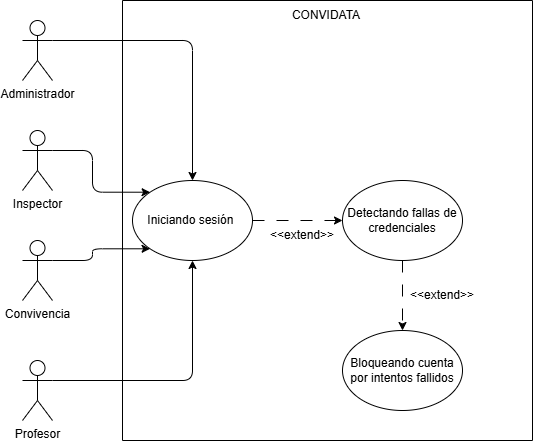

The diagram above was exported from draw.io. Its source (the exported page's mxGraphModel, read from the mxfile embedded in the PNG):
<mxGraphModel dx="1252" dy="527" grid="1" gridSize="10" guides="1" tooltips="1" connect="1" arrows="1" fold="1" page="1" pageScale="1" pageWidth="827" pageHeight="1169" math="0" shadow="0">
  <root>
    <mxCell id="0" />
    <mxCell id="1" parent="0" />
    <mxCell id="DFD43R-3Lwj0DbioyTfB-1" edge="1" parent="1" source="DFD43R-3Lwj0DbioyTfB-2" style="edgeStyle=orthogonalEdgeStyle;rounded=1;orthogonalLoop=1;jettySize=auto;html=1;exitX=1;exitY=0.3333333333333333;exitDx=0;exitDy=0;exitPerimeter=0;entryX=0;entryY=0;entryDx=0;entryDy=0;labelBackgroundColor=none;fontColor=default;" target="DFD43R-3Lwj0DbioyTfB-15">
      <mxGeometry relative="1" as="geometry" />
    </mxCell>
    <mxCell id="DFD43R-3Lwj0DbioyTfB-2" parent="1" style="shape=umlActor;verticalLabelPosition=bottom;verticalAlign=top;html=1;outlineConnect=0;labelBackgroundColor=none;rounded=1;" value="Inspector" vertex="1">
      <mxGeometry height="60" width="30" x="150" y="275" as="geometry" />
    </mxCell>
    <mxCell id="DFD43R-3Lwj0DbioyTfB-3" edge="1" parent="1" source="DFD43R-3Lwj0DbioyTfB-4" style="edgeStyle=orthogonalEdgeStyle;rounded=1;orthogonalLoop=1;jettySize=auto;html=1;exitX=1;exitY=0.3333333333333333;exitDx=0;exitDy=0;exitPerimeter=0;entryX=0;entryY=1;entryDx=0;entryDy=0;labelBackgroundColor=none;fontColor=default;" target="DFD43R-3Lwj0DbioyTfB-15">
      <mxGeometry relative="1" as="geometry" />
    </mxCell>
    <mxCell id="DFD43R-3Lwj0DbioyTfB-4" parent="1" style="shape=umlActor;verticalLabelPosition=bottom;verticalAlign=top;html=1;outlineConnect=0;labelBackgroundColor=none;rounded=1;" value="Convivencia" vertex="1">
      <mxGeometry height="60" width="30" x="150" y="385" as="geometry" />
    </mxCell>
    <mxCell id="DFD43R-3Lwj0DbioyTfB-5" edge="1" parent="1" source="DFD43R-3Lwj0DbioyTfB-6" style="edgeStyle=orthogonalEdgeStyle;rounded=1;orthogonalLoop=1;jettySize=auto;html=1;exitX=1;exitY=0.3333333333333333;exitDx=0;exitDy=0;exitPerimeter=0;entryX=0.5;entryY=0;entryDx=0;entryDy=0;labelBackgroundColor=none;fontColor=default;" target="DFD43R-3Lwj0DbioyTfB-15">
      <mxGeometry relative="1" as="geometry" />
    </mxCell>
    <mxCell id="DFD43R-3Lwj0DbioyTfB-6" parent="1" style="shape=umlActor;verticalLabelPosition=bottom;verticalAlign=top;html=1;outlineConnect=0;labelBackgroundColor=none;rounded=1;" value="Administrador" vertex="1">
      <mxGeometry height="60" width="30" x="150" y="165" as="geometry" />
    </mxCell>
    <mxCell id="DFD43R-3Lwj0DbioyTfB-7" edge="1" parent="1" source="DFD43R-3Lwj0DbioyTfB-8" style="edgeStyle=orthogonalEdgeStyle;rounded=1;orthogonalLoop=1;jettySize=auto;html=1;exitX=1;exitY=0.3333333333333333;exitDx=0;exitDy=0;exitPerimeter=0;entryX=0.5;entryY=1;entryDx=0;entryDy=0;labelBackgroundColor=none;fontColor=default;" target="DFD43R-3Lwj0DbioyTfB-15">
      <mxGeometry relative="1" as="geometry" />
    </mxCell>
    <mxCell id="DFD43R-3Lwj0DbioyTfB-8" parent="1" style="shape=umlActor;verticalLabelPosition=bottom;verticalAlign=top;html=1;outlineConnect=0;labelBackgroundColor=none;rounded=1;" value="Profesor" vertex="1">
      <mxGeometry height="60" width="30" x="150" y="505" as="geometry" />
    </mxCell>
    <mxCell id="DFD43R-3Lwj0DbioyTfB-9" parent="1" style="swimlane;startSize=0;labelBackgroundColor=none;rounded=1;" value="" vertex="1">
      <mxGeometry height="440" width="410" x="250" y="145" as="geometry" />
    </mxCell>
    <mxCell id="DFD43R-3Lwj0DbioyTfB-10" parent="DFD43R-3Lwj0DbioyTfB-9" style="text;html=1;whiteSpace=wrap;strokeColor=none;fillColor=none;align=center;verticalAlign=middle;rounded=1;labelBackgroundColor=none;" value="CONVIDATA" vertex="1">
      <mxGeometry height="30" width="60" x="174" as="geometry" />
    </mxCell>
    <mxCell id="DFD43R-3Lwj0DbioyTfB-11" edge="1" parent="DFD43R-3Lwj0DbioyTfB-9" source="DFD43R-3Lwj0DbioyTfB-12" style="edgeStyle=orthogonalEdgeStyle;rounded=1;orthogonalLoop=1;jettySize=auto;html=1;exitX=0.5;exitY=1;exitDx=0;exitDy=0;dashed=1;dashPattern=12 12;labelBackgroundColor=none;fontColor=default;" target="DFD43R-3Lwj0DbioyTfB-13">
      <mxGeometry relative="1" as="geometry" />
    </mxCell>
    <mxCell id="DFD43R-3Lwj0DbioyTfB-12" parent="DFD43R-3Lwj0DbioyTfB-9" style="ellipse;whiteSpace=wrap;html=1;labelBackgroundColor=none;rounded=1;" value="Detectando fallas de credenciales" vertex="1">
      <mxGeometry height="80" width="120" x="220" y="180" as="geometry" />
    </mxCell>
    <mxCell id="DFD43R-3Lwj0DbioyTfB-13" parent="DFD43R-3Lwj0DbioyTfB-9" style="ellipse;whiteSpace=wrap;html=1;labelBackgroundColor=none;rounded=1;" value="Bloqueando cuenta por intentos fallidos" vertex="1">
      <mxGeometry height="80" width="120" x="220" y="330" as="geometry" />
    </mxCell>
    <mxCell id="DFD43R-3Lwj0DbioyTfB-14" edge="1" parent="DFD43R-3Lwj0DbioyTfB-9" source="DFD43R-3Lwj0DbioyTfB-15" style="edgeStyle=orthogonalEdgeStyle;rounded=1;orthogonalLoop=1;jettySize=auto;html=1;exitX=1;exitY=0.5;exitDx=0;exitDy=0;entryX=0;entryY=0.5;entryDx=0;entryDy=0;dashed=1;dashPattern=12 12;labelBackgroundColor=none;fontColor=default;" target="DFD43R-3Lwj0DbioyTfB-12">
      <mxGeometry relative="1" as="geometry" />
    </mxCell>
    <mxCell id="DFD43R-3Lwj0DbioyTfB-15" parent="DFD43R-3Lwj0DbioyTfB-9" style="ellipse;whiteSpace=wrap;html=1;labelBackgroundColor=none;rounded=1;" value="Iniciando sesión&amp;nbsp;" vertex="1">
      <mxGeometry height="80" width="120" x="10" y="180" as="geometry" />
    </mxCell>
    <mxCell id="DFD43R-3Lwj0DbioyTfB-16" parent="DFD43R-3Lwj0DbioyTfB-9" style="text;html=1;whiteSpace=wrap;strokeColor=none;fillColor=none;align=center;verticalAlign=middle;rounded=1;labelBackgroundColor=none;" value="&amp;lt;&amp;lt;extend&amp;gt;&amp;gt;" vertex="1">
      <mxGeometry height="30" width="60" x="290" y="280" as="geometry" />
    </mxCell>
    <mxCell id="DFD43R-3Lwj0DbioyTfB-17" parent="DFD43R-3Lwj0DbioyTfB-9" style="text;html=1;whiteSpace=wrap;strokeColor=none;fillColor=none;align=center;verticalAlign=middle;rounded=1;labelBackgroundColor=none;" value="&amp;lt;&amp;lt;extend&amp;gt;&amp;gt;" vertex="1">
      <mxGeometry height="30" width="60" x="150" y="220" as="geometry" />
    </mxCell>
  </root>
</mxGraphModel>